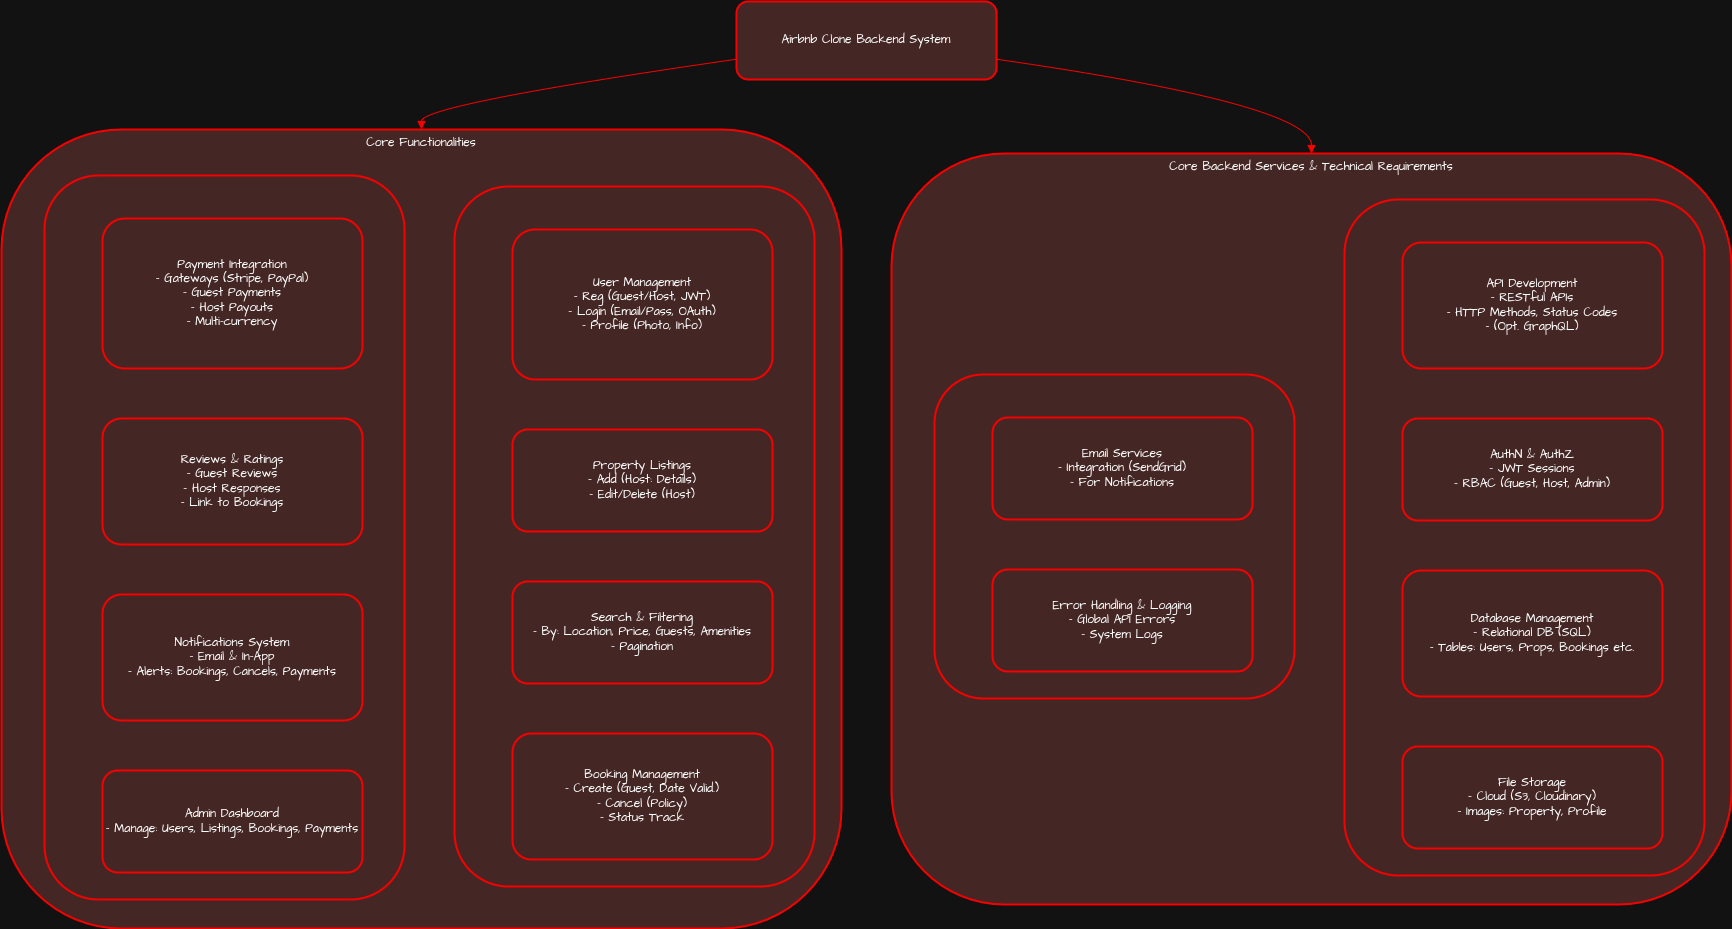

The diagram above was exported from draw.io. Its source (the exported page's mxGraphModel, read from the mxfile embedded in the PNG):
<mxGraphModel dx="2422" dy="1163" grid="1" gridSize="10" guides="1" tooltips="1" connect="1" arrows="1" fold="1" page="1" pageScale="1" pageWidth="850" pageHeight="1100" background="none" math="0" shadow="0" adaptiveColors="auto">
  <root>
    <mxCell id="0" />
    <mxCell id="1" parent="0" />
    <mxCell id="JagpO72fx5F9D67L365r-255" value="Core Backend Services &amp; Technical Requirements" style="whiteSpace=wrap;strokeWidth=2;verticalAlign=top;hachureGap=4;fontFamily=Architects Daughter;fontSource=https%3A%2F%2Ffonts.googleapis.com%2Fcss%3Ffamily%3DArchitects%2BDaughter;labelBackgroundColor=none;rounded=1;fillColor=#fad9d5;strokeColor=light-dark(#B20000,#F80000);" vertex="1" parent="1">
      <mxGeometry x="1730" y="172" width="840" height="751" as="geometry" />
    </mxCell>
    <mxCell id="JagpO72fx5F9D67L365r-256" value="" style="whiteSpace=wrap;strokeWidth=2;verticalAlign=top;hachureGap=4;fontFamily=Architects Daughter;fontSource=https%3A%2F%2Ffonts.googleapis.com%2Fcss%3Ffamily%3DArchitects%2BDaughter;labelBackgroundColor=none;rounded=1;fillColor=#fad9d5;strokeColor=light-dark(#B20000,#F80000);" vertex="1" parent="JagpO72fx5F9D67L365r-255">
      <mxGeometry x="43" y="221" width="360" height="324" as="geometry" />
    </mxCell>
    <mxCell id="JagpO72fx5F9D67L365r-257" value="Email Services &#10;- Integration (SendGrid)&#10;- For Notifications" style="whiteSpace=wrap;strokeWidth=2;hachureGap=4;fontFamily=Architects Daughter;fontSource=https%3A%2F%2Ffonts.googleapis.com%2Fcss%3Ffamily%3DArchitects%2BDaughter;labelBackgroundColor=none;rounded=1;fillColor=#fad9d5;strokeColor=light-dark(#B20000,#F80000);" vertex="1" parent="JagpO72fx5F9D67L365r-256">
      <mxGeometry x="58" y="43" width="260" height="102" as="geometry" />
    </mxCell>
    <mxCell id="JagpO72fx5F9D67L365r-258" value="Error Handling &amp; Logging &#10;- Global API Errors&#10;- System Logs" style="whiteSpace=wrap;strokeWidth=2;hachureGap=4;fontFamily=Architects Daughter;fontSource=https%3A%2F%2Ffonts.googleapis.com%2Fcss%3Ffamily%3DArchitects%2BDaughter;labelBackgroundColor=none;rounded=1;fillColor=#fad9d5;strokeColor=light-dark(#B20000,#F80000);" vertex="1" parent="JagpO72fx5F9D67L365r-256">
      <mxGeometry x="58" y="195" width="260" height="102" as="geometry" />
    </mxCell>
    <mxCell id="JagpO72fx5F9D67L365r-259" value="" style="whiteSpace=wrap;strokeWidth=2;verticalAlign=top;hachureGap=4;fontFamily=Architects Daughter;fontSource=https%3A%2F%2Ffonts.googleapis.com%2Fcss%3Ffamily%3DArchitects%2BDaughter;labelBackgroundColor=none;rounded=1;fillColor=#fad9d5;strokeColor=light-dark(#B20000,#F80000);" vertex="1" parent="JagpO72fx5F9D67L365r-255">
      <mxGeometry x="453" y="46" width="360" height="676" as="geometry" />
    </mxCell>
    <mxCell id="JagpO72fx5F9D67L365r-260" value="API Development &#10;- RESTful APIs&#10;- HTTP Methods, Status Codes&#10;- (Opt. GraphQL)" style="whiteSpace=wrap;strokeWidth=2;hachureGap=4;fontFamily=Architects Daughter;fontSource=https%3A%2F%2Ffonts.googleapis.com%2Fcss%3Ffamily%3DArchitects%2BDaughter;labelBackgroundColor=none;rounded=1;fillColor=#fad9d5;strokeColor=light-dark(#B20000,#F80000);" vertex="1" parent="JagpO72fx5F9D67L365r-259">
      <mxGeometry x="58" y="43" width="260" height="126" as="geometry" />
    </mxCell>
    <mxCell id="JagpO72fx5F9D67L365r-261" value="AuthN &amp; AuthZ &#10;- JWT Sessions&#10;- RBAC (Guest, Host, Admin)" style="whiteSpace=wrap;strokeWidth=2;hachureGap=4;fontFamily=Architects Daughter;fontSource=https%3A%2F%2Ffonts.googleapis.com%2Fcss%3Ffamily%3DArchitects%2BDaughter;labelBackgroundColor=none;rounded=1;fillColor=#fad9d5;strokeColor=light-dark(#B20000,#F80000);" vertex="1" parent="JagpO72fx5F9D67L365r-259">
      <mxGeometry x="58" y="219" width="260" height="102" as="geometry" />
    </mxCell>
    <mxCell id="JagpO72fx5F9D67L365r-262" value="Database Management &#10;- Relational DB (SQL)&#10;- Tables: Users, Props, Bookings etc." style="whiteSpace=wrap;strokeWidth=2;hachureGap=4;fontFamily=Architects Daughter;fontSource=https%3A%2F%2Ffonts.googleapis.com%2Fcss%3Ffamily%3DArchitects%2BDaughter;labelBackgroundColor=none;rounded=1;fillColor=#fad9d5;strokeColor=light-dark(#B20000,#F80000);" vertex="1" parent="JagpO72fx5F9D67L365r-259">
      <mxGeometry x="58" y="371" width="260" height="126" as="geometry" />
    </mxCell>
    <mxCell id="JagpO72fx5F9D67L365r-263" value="File Storage &#10;- Cloud (S3, Cloudinary)&#10;- Images: Property, Profile" style="whiteSpace=wrap;strokeWidth=2;hachureGap=4;fontFamily=Architects Daughter;fontSource=https%3A%2F%2Ffonts.googleapis.com%2Fcss%3Ffamily%3DArchitects%2BDaughter;labelBackgroundColor=none;rounded=1;fillColor=#fad9d5;strokeColor=light-dark(#B20000,#F80000);" vertex="1" parent="JagpO72fx5F9D67L365r-259">
      <mxGeometry x="58" y="547" width="260" height="102" as="geometry" />
    </mxCell>
    <mxCell id="JagpO72fx5F9D67L365r-264" value="Core Functionalities" style="whiteSpace=wrap;strokeWidth=2;verticalAlign=top;hachureGap=4;fontFamily=Architects Daughter;fontSource=https%3A%2F%2Ffonts.googleapis.com%2Fcss%3Ffamily%3DArchitects%2BDaughter;labelBackgroundColor=none;rounded=1;fillColor=#fad9d5;strokeColor=light-dark(#B20000,#F80000);" vertex="1" parent="1">
      <mxGeometry x="840" y="148" width="840" height="799" as="geometry" />
    </mxCell>
    <mxCell id="JagpO72fx5F9D67L365r-265" value="" style="whiteSpace=wrap;strokeWidth=2;verticalAlign=top;hachureGap=4;fontFamily=Architects Daughter;fontSource=https%3A%2F%2Ffonts.googleapis.com%2Fcss%3Ffamily%3DArchitects%2BDaughter;labelBackgroundColor=none;rounded=1;fillColor=#fad9d5;strokeColor=light-dark(#B20000,#F80000);" vertex="1" parent="JagpO72fx5F9D67L365r-264">
      <mxGeometry x="43" y="46" width="360" height="724" as="geometry" />
    </mxCell>
    <mxCell id="JagpO72fx5F9D67L365r-266" value="Payment Integration &#10;- Gateways (Stripe, PayPal)&#10;- Guest Payments&#10;- Host Payouts&#10;- Multi-currency" style="whiteSpace=wrap;strokeWidth=2;hachureGap=4;fontFamily=Architects Daughter;fontSource=https%3A%2F%2Ffonts.googleapis.com%2Fcss%3Ffamily%3DArchitects%2BDaughter;labelBackgroundColor=none;rounded=1;fillColor=#fad9d5;strokeColor=light-dark(#B20000,#F80000);" vertex="1" parent="JagpO72fx5F9D67L365r-265">
      <mxGeometry x="58" y="43" width="260" height="150" as="geometry" />
    </mxCell>
    <mxCell id="JagpO72fx5F9D67L365r-267" value="Reviews &amp; Ratings &#10;- Guest Reviews&#10;- Host Responses&#10;- Link to Bookings" style="whiteSpace=wrap;strokeWidth=2;hachureGap=4;fontFamily=Architects Daughter;fontSource=https%3A%2F%2Ffonts.googleapis.com%2Fcss%3Ffamily%3DArchitects%2BDaughter;labelBackgroundColor=none;rounded=1;fillColor=#fad9d5;strokeColor=light-dark(#B20000,#F80000);" vertex="1" parent="JagpO72fx5F9D67L365r-265">
      <mxGeometry x="58" y="243" width="260" height="126" as="geometry" />
    </mxCell>
    <mxCell id="JagpO72fx5F9D67L365r-268" value="Notifications System &#10;- Email &amp; In-App&#10;- Alerts: Bookings, Cancels, Payments" style="whiteSpace=wrap;strokeWidth=2;hachureGap=4;fontFamily=Architects Daughter;fontSource=https%3A%2F%2Ffonts.googleapis.com%2Fcss%3Ffamily%3DArchitects%2BDaughter;labelBackgroundColor=none;rounded=1;fillColor=#fad9d5;strokeColor=light-dark(#B20000,#F80000);" vertex="1" parent="JagpO72fx5F9D67L365r-265">
      <mxGeometry x="58" y="419" width="260" height="126" as="geometry" />
    </mxCell>
    <mxCell id="JagpO72fx5F9D67L365r-269" value="Admin Dashboard &#10;- Manage: Users, Listings, Bookings, Payments" style="whiteSpace=wrap;strokeWidth=2;hachureGap=4;fontFamily=Architects Daughter;fontSource=https%3A%2F%2Ffonts.googleapis.com%2Fcss%3Ffamily%3DArchitects%2BDaughter;labelBackgroundColor=none;rounded=1;fillColor=#fad9d5;strokeColor=light-dark(#B20000,#F80000);" vertex="1" parent="JagpO72fx5F9D67L365r-265">
      <mxGeometry x="58" y="595" width="260" height="102" as="geometry" />
    </mxCell>
    <mxCell id="JagpO72fx5F9D67L365r-270" value="" style="whiteSpace=wrap;strokeWidth=2;verticalAlign=top;hachureGap=4;fontFamily=Architects Daughter;fontSource=https%3A%2F%2Ffonts.googleapis.com%2Fcss%3Ffamily%3DArchitects%2BDaughter;labelBackgroundColor=none;rounded=1;fillColor=#fad9d5;strokeColor=light-dark(#B20000,#F80000);" vertex="1" parent="JagpO72fx5F9D67L365r-264">
      <mxGeometry x="453" y="57" width="360" height="700" as="geometry" />
    </mxCell>
    <mxCell id="JagpO72fx5F9D67L365r-271" value="User Management &#10;- Reg (Guest/Host, JWT)&#10;- Login (Email/Pass, OAuth)&#10;- Profile (Photo, Info)" style="whiteSpace=wrap;strokeWidth=2;hachureGap=4;fontFamily=Architects Daughter;fontSource=https%3A%2F%2Ffonts.googleapis.com%2Fcss%3Ffamily%3DArchitects%2BDaughter;labelBackgroundColor=none;rounded=1;fillColor=#fad9d5;strokeColor=light-dark(#B20000,#F80000);" vertex="1" parent="JagpO72fx5F9D67L365r-270">
      <mxGeometry x="58" y="43" width="260" height="150" as="geometry" />
    </mxCell>
    <mxCell id="JagpO72fx5F9D67L365r-272" value="Property Listings &#10;- Add (Host: Details)&#10;- Edit/Delete (Host)" style="whiteSpace=wrap;strokeWidth=2;hachureGap=4;fontFamily=Architects Daughter;fontSource=https%3A%2F%2Ffonts.googleapis.com%2Fcss%3Ffamily%3DArchitects%2BDaughter;labelBackgroundColor=none;rounded=1;fillColor=#fad9d5;strokeColor=light-dark(#B20000,#F80000);" vertex="1" parent="JagpO72fx5F9D67L365r-270">
      <mxGeometry x="58" y="243" width="260" height="102" as="geometry" />
    </mxCell>
    <mxCell id="JagpO72fx5F9D67L365r-273" value="Search &amp; Filtering &#10;- By: Location, Price, Guests, Amenities&#10;- Pagination" style="whiteSpace=wrap;strokeWidth=2;hachureGap=4;fontFamily=Architects Daughter;fontSource=https%3A%2F%2Ffonts.googleapis.com%2Fcss%3Ffamily%3DArchitects%2BDaughter;labelBackgroundColor=none;rounded=1;fillColor=#fad9d5;strokeColor=light-dark(#B20000,#F80000);" vertex="1" parent="JagpO72fx5F9D67L365r-270">
      <mxGeometry x="58" y="395" width="260" height="102" as="geometry" />
    </mxCell>
    <mxCell id="JagpO72fx5F9D67L365r-274" value="Booking Management &#10;- Create (Guest, Date Valid.)&#10;- Cancel (Policy)&#10;- Status Track" style="whiteSpace=wrap;strokeWidth=2;hachureGap=4;fontFamily=Architects Daughter;fontSource=https%3A%2F%2Ffonts.googleapis.com%2Fcss%3Ffamily%3DArchitects%2BDaughter;labelBackgroundColor=none;rounded=1;fillColor=#fad9d5;strokeColor=light-dark(#B20000,#F80000);" vertex="1" parent="JagpO72fx5F9D67L365r-270">
      <mxGeometry x="58" y="547" width="260" height="126" as="geometry" />
    </mxCell>
    <mxCell id="JagpO72fx5F9D67L365r-275" value="Airbnb Clone Backend System" style="whiteSpace=wrap;strokeWidth=2;hachureGap=4;fontFamily=Architects Daughter;fontSource=https%3A%2F%2Ffonts.googleapis.com%2Fcss%3Ffamily%3DArchitects%2BDaughter;labelBackgroundColor=none;rounded=1;fillColor=#fad9d5;strokeColor=light-dark(#B20000,#F80000);" vertex="1" parent="1">
      <mxGeometry x="1575" y="20" width="260" height="78" as="geometry" />
    </mxCell>
    <mxCell id="JagpO72fx5F9D67L365r-276" value="" style="curved=1;startArrow=none;endArrow=block;exitX=0;exitY=0.74;entryX=0.5;entryY=0;rounded=1;hachureGap=4;fontFamily=Architects Daughter;fontSource=https%3A%2F%2Ffonts.googleapis.com%2Fcss%3Ffamily%3DArchitects%2BDaughter;labelBackgroundColor=none;fontColor=default;fillColor=#fad9d5;strokeColor=light-dark(#B20000,#F80000);" edge="1" parent="1" source="JagpO72fx5F9D67L365r-275" target="JagpO72fx5F9D67L365r-264">
      <mxGeometry relative="1" as="geometry">
        <Array as="points">
          <mxPoint x="1260" y="123" />
        </Array>
      </mxGeometry>
    </mxCell>
    <mxCell id="JagpO72fx5F9D67L365r-277" value="" style="curved=1;startArrow=none;endArrow=block;exitX=1;exitY=0.74;entryX=0.5;entryY=0;rounded=1;hachureGap=4;fontFamily=Architects Daughter;fontSource=https%3A%2F%2Ffonts.googleapis.com%2Fcss%3Ffamily%3DArchitects%2BDaughter;labelBackgroundColor=none;fontColor=default;fillColor=#fad9d5;strokeColor=light-dark(#B20000,#F80000);" edge="1" parent="1" source="JagpO72fx5F9D67L365r-275" target="JagpO72fx5F9D67L365r-255">
      <mxGeometry relative="1" as="geometry">
        <Array as="points">
          <mxPoint x="2150" y="123" />
        </Array>
      </mxGeometry>
    </mxCell>
  </root>
</mxGraphModel>